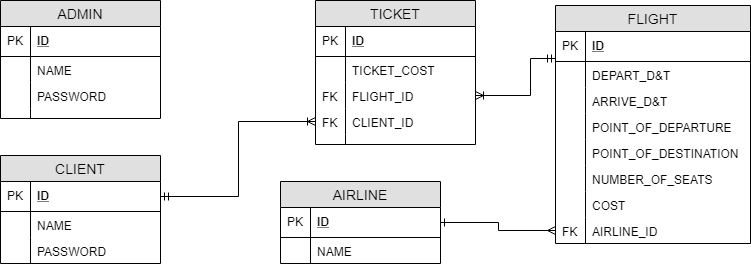

The diagram above was exported from draw.io. Its source (the exported page's mxGraphModel, read from the mxfile embedded in the PNG):
<mxGraphModel dx="1010" dy="533" grid="1" gridSize="10" guides="1" tooltips="1" connect="1" arrows="1" fold="1" page="1" pageScale="1" pageWidth="827" pageHeight="1169" math="0" shadow="0">
  <root>
    <mxCell id="uVzJz_737vFdJ0eIF_Uw-0" />
    <mxCell id="uVzJz_737vFdJ0eIF_Uw-1" parent="uVzJz_737vFdJ0eIF_Uw-0" />
    <mxCell id="uVzJz_737vFdJ0eIF_Uw-13" value="FLIGHT" style="swimlane;fontStyle=0;childLayout=stackLayout;horizontal=1;startSize=26;fillColor=#e0e0e0;horizontalStack=0;resizeParent=1;resizeParentMax=0;resizeLast=0;collapsible=1;marginBottom=0;swimlaneFillColor=#ffffff;align=center;fontSize=14;" parent="uVzJz_737vFdJ0eIF_Uw-1" vertex="1">
      <mxGeometry x="605" y="47" width="195" height="238" as="geometry" />
    </mxCell>
    <mxCell id="uVzJz_737vFdJ0eIF_Uw-14" value="ID" style="shape=partialRectangle;top=0;left=0;right=0;bottom=1;align=left;verticalAlign=middle;fillColor=none;spacingLeft=34;spacingRight=4;overflow=hidden;rotatable=0;points=[[0,0.5],[1,0.5]];portConstraint=eastwest;dropTarget=0;fontStyle=5;fontSize=12;" parent="uVzJz_737vFdJ0eIF_Uw-13" vertex="1">
      <mxGeometry y="26" width="195" height="30" as="geometry" />
    </mxCell>
    <mxCell id="uVzJz_737vFdJ0eIF_Uw-15" value="PK" style="shape=partialRectangle;top=0;left=0;bottom=0;fillColor=none;align=left;verticalAlign=middle;spacingLeft=4;spacingRight=4;overflow=hidden;rotatable=0;points=[];portConstraint=eastwest;part=1;fontSize=12;" parent="uVzJz_737vFdJ0eIF_Uw-14" vertex="1" connectable="0">
      <mxGeometry width="30" height="30" as="geometry" />
    </mxCell>
    <mxCell id="uVzJz_737vFdJ0eIF_Uw-20" value="DEPART_D&amp;T" style="shape=partialRectangle;top=0;left=0;right=0;bottom=0;align=left;verticalAlign=top;fillColor=none;spacingLeft=34;spacingRight=4;overflow=hidden;rotatable=0;points=[[0,0.5],[1,0.5]];portConstraint=eastwest;dropTarget=0;fontSize=12;" parent="uVzJz_737vFdJ0eIF_Uw-13" vertex="1">
      <mxGeometry y="56" width="195" height="26" as="geometry" />
    </mxCell>
    <mxCell id="uVzJz_737vFdJ0eIF_Uw-21" value="" style="shape=partialRectangle;top=0;left=0;bottom=0;fillColor=none;align=left;verticalAlign=top;spacingLeft=4;spacingRight=4;overflow=hidden;rotatable=0;points=[];portConstraint=eastwest;part=1;fontSize=12;" parent="uVzJz_737vFdJ0eIF_Uw-20" vertex="1" connectable="0">
      <mxGeometry width="30" height="26" as="geometry" />
    </mxCell>
    <mxCell id="uVzJz_737vFdJ0eIF_Uw-87" value="ARRIVE_D&amp;T" style="shape=partialRectangle;top=0;left=0;right=0;bottom=0;align=left;verticalAlign=top;fillColor=none;spacingLeft=34;spacingRight=4;overflow=hidden;rotatable=0;points=[[0,0.5],[1,0.5]];portConstraint=eastwest;dropTarget=0;fontSize=12;" parent="uVzJz_737vFdJ0eIF_Uw-13" vertex="1">
      <mxGeometry y="82" width="195" height="26" as="geometry" />
    </mxCell>
    <mxCell id="uVzJz_737vFdJ0eIF_Uw-88" value="" style="shape=partialRectangle;top=0;left=0;bottom=0;fillColor=none;align=left;verticalAlign=top;spacingLeft=4;spacingRight=4;overflow=hidden;rotatable=0;points=[];portConstraint=eastwest;part=1;fontSize=12;" parent="uVzJz_737vFdJ0eIF_Uw-87" vertex="1" connectable="0">
      <mxGeometry width="30" height="26" as="geometry" />
    </mxCell>
    <mxCell id="uVzJz_737vFdJ0eIF_Uw-89" value="POINT_OF_DEPARTURE" style="shape=partialRectangle;top=0;left=0;right=0;bottom=0;align=left;verticalAlign=top;fillColor=none;spacingLeft=34;spacingRight=4;overflow=hidden;rotatable=0;points=[[0,0.5],[1,0.5]];portConstraint=eastwest;dropTarget=0;fontSize=12;" parent="uVzJz_737vFdJ0eIF_Uw-13" vertex="1">
      <mxGeometry y="108" width="195" height="26" as="geometry" />
    </mxCell>
    <mxCell id="uVzJz_737vFdJ0eIF_Uw-90" value="" style="shape=partialRectangle;top=0;left=0;bottom=0;fillColor=none;align=left;verticalAlign=top;spacingLeft=4;spacingRight=4;overflow=hidden;rotatable=0;points=[];portConstraint=eastwest;part=1;fontSize=12;" parent="uVzJz_737vFdJ0eIF_Uw-89" vertex="1" connectable="0">
      <mxGeometry width="30" height="26" as="geometry" />
    </mxCell>
    <mxCell id="uVzJz_737vFdJ0eIF_Uw-91" value="POINT_OF_DESTINATION" style="shape=partialRectangle;top=0;left=0;right=0;bottom=0;align=left;verticalAlign=top;fillColor=none;spacingLeft=34;spacingRight=4;overflow=hidden;rotatable=0;points=[[0,0.5],[1,0.5]];portConstraint=eastwest;dropTarget=0;fontSize=12;" parent="uVzJz_737vFdJ0eIF_Uw-13" vertex="1">
      <mxGeometry y="134" width="195" height="26" as="geometry" />
    </mxCell>
    <mxCell id="uVzJz_737vFdJ0eIF_Uw-92" value="" style="shape=partialRectangle;top=0;left=0;bottom=0;fillColor=none;align=left;verticalAlign=top;spacingLeft=4;spacingRight=4;overflow=hidden;rotatable=0;points=[];portConstraint=eastwest;part=1;fontSize=12;" parent="uVzJz_737vFdJ0eIF_Uw-91" vertex="1" connectable="0">
      <mxGeometry width="30" height="26" as="geometry" />
    </mxCell>
    <mxCell id="gMRYk9wNCRtR7uUq_srp-2" value="NUMBER_OF_SEATS" style="shape=partialRectangle;top=0;left=0;right=0;bottom=0;align=left;verticalAlign=top;fillColor=none;spacingLeft=34;spacingRight=4;overflow=hidden;rotatable=0;points=[[0,0.5],[1,0.5]];portConstraint=eastwest;dropTarget=0;fontSize=12;" parent="uVzJz_737vFdJ0eIF_Uw-13" vertex="1">
      <mxGeometry y="160" width="195" height="26" as="geometry" />
    </mxCell>
    <mxCell id="gMRYk9wNCRtR7uUq_srp-3" value="" style="shape=partialRectangle;top=0;left=0;bottom=0;fillColor=none;align=left;verticalAlign=top;spacingLeft=4;spacingRight=4;overflow=hidden;rotatable=0;points=[];portConstraint=eastwest;part=1;fontSize=12;" parent="gMRYk9wNCRtR7uUq_srp-2" vertex="1" connectable="0">
      <mxGeometry width="30" height="26" as="geometry" />
    </mxCell>
    <mxCell id="3iKJaX5743m0EFcy-5tz-0" value="COST" style="shape=partialRectangle;top=0;left=0;right=0;bottom=0;align=left;verticalAlign=top;fillColor=none;spacingLeft=34;spacingRight=4;overflow=hidden;rotatable=0;points=[[0,0.5],[1,0.5]];portConstraint=eastwest;dropTarget=0;fontSize=12;" vertex="1" parent="uVzJz_737vFdJ0eIF_Uw-13">
      <mxGeometry y="186" width="195" height="26" as="geometry" />
    </mxCell>
    <mxCell id="3iKJaX5743m0EFcy-5tz-1" value="" style="shape=partialRectangle;top=0;left=0;bottom=0;fillColor=none;align=left;verticalAlign=top;spacingLeft=4;spacingRight=4;overflow=hidden;rotatable=0;points=[];portConstraint=eastwest;part=1;fontSize=12;" vertex="1" connectable="0" parent="3iKJaX5743m0EFcy-5tz-0">
      <mxGeometry width="30" height="26" as="geometry" />
    </mxCell>
    <mxCell id="8A3RKe-_xMJ7KxTA1B-l-2" value="AIRLINE_ID&#10;" style="shape=partialRectangle;top=0;left=0;right=0;bottom=0;align=left;verticalAlign=top;fillColor=none;spacingLeft=34;spacingRight=4;overflow=hidden;rotatable=0;points=[[0,0.5],[1,0.5]];portConstraint=eastwest;dropTarget=0;fontSize=12;" parent="uVzJz_737vFdJ0eIF_Uw-13" vertex="1">
      <mxGeometry y="212" width="195" height="26" as="geometry" />
    </mxCell>
    <mxCell id="8A3RKe-_xMJ7KxTA1B-l-3" value="FK" style="shape=partialRectangle;top=0;left=0;bottom=0;fillColor=none;align=left;verticalAlign=top;spacingLeft=4;spacingRight=4;overflow=hidden;rotatable=0;points=[];portConstraint=eastwest;part=1;fontSize=12;" parent="8A3RKe-_xMJ7KxTA1B-l-2" vertex="1" connectable="0">
      <mxGeometry width="30" height="26" as="geometry" />
    </mxCell>
    <mxCell id="uVzJz_737vFdJ0eIF_Uw-24" value="ADMIN" style="swimlane;fontStyle=0;childLayout=stackLayout;horizontal=1;startSize=26;fillColor=#e0e0e0;horizontalStack=0;resizeParent=1;resizeParentMax=0;resizeLast=0;collapsible=1;marginBottom=0;swimlaneFillColor=#ffffff;align=center;fontSize=14;" parent="uVzJz_737vFdJ0eIF_Uw-1" vertex="1">
      <mxGeometry x="50" y="42" width="160" height="118" as="geometry" />
    </mxCell>
    <mxCell id="uVzJz_737vFdJ0eIF_Uw-25" value="ID" style="shape=partialRectangle;top=0;left=0;right=0;bottom=1;align=left;verticalAlign=middle;fillColor=none;spacingLeft=34;spacingRight=4;overflow=hidden;rotatable=0;points=[[0,0.5],[1,0.5]];portConstraint=eastwest;dropTarget=0;fontStyle=5;fontSize=12;" parent="uVzJz_737vFdJ0eIF_Uw-24" vertex="1">
      <mxGeometry y="26" width="160" height="30" as="geometry" />
    </mxCell>
    <mxCell id="uVzJz_737vFdJ0eIF_Uw-26" value="PK" style="shape=partialRectangle;top=0;left=0;bottom=0;fillColor=none;align=left;verticalAlign=middle;spacingLeft=4;spacingRight=4;overflow=hidden;rotatable=0;points=[];portConstraint=eastwest;part=1;fontSize=12;" parent="uVzJz_737vFdJ0eIF_Uw-25" vertex="1" connectable="0">
      <mxGeometry width="30" height="30" as="geometry" />
    </mxCell>
    <mxCell id="uVzJz_737vFdJ0eIF_Uw-31" value="NAME" style="shape=partialRectangle;top=0;left=0;right=0;bottom=0;align=left;verticalAlign=top;fillColor=none;spacingLeft=34;spacingRight=4;overflow=hidden;rotatable=0;points=[[0,0.5],[1,0.5]];portConstraint=eastwest;dropTarget=0;fontSize=12;" parent="uVzJz_737vFdJ0eIF_Uw-24" vertex="1">
      <mxGeometry y="56" width="160" height="26" as="geometry" />
    </mxCell>
    <mxCell id="uVzJz_737vFdJ0eIF_Uw-32" value="" style="shape=partialRectangle;top=0;left=0;bottom=0;fillColor=none;align=left;verticalAlign=top;spacingLeft=4;spacingRight=4;overflow=hidden;rotatable=0;points=[];portConstraint=eastwest;part=1;fontSize=12;" parent="uVzJz_737vFdJ0eIF_Uw-31" vertex="1" connectable="0">
      <mxGeometry width="30" height="26" as="geometry" />
    </mxCell>
    <mxCell id="9WZI1t6DY66Y8FY_Pcv--0" value="PASSWORD" style="shape=partialRectangle;top=0;left=0;right=0;bottom=0;align=left;verticalAlign=top;fillColor=none;spacingLeft=34;spacingRight=4;overflow=hidden;rotatable=0;points=[[0,0.5],[1,0.5]];portConstraint=eastwest;dropTarget=0;fontSize=12;" parent="uVzJz_737vFdJ0eIF_Uw-24" vertex="1">
      <mxGeometry y="82" width="160" height="26" as="geometry" />
    </mxCell>
    <mxCell id="9WZI1t6DY66Y8FY_Pcv--1" value="" style="shape=partialRectangle;top=0;left=0;bottom=0;fillColor=none;align=left;verticalAlign=top;spacingLeft=4;spacingRight=4;overflow=hidden;rotatable=0;points=[];portConstraint=eastwest;part=1;fontSize=12;" parent="9WZI1t6DY66Y8FY_Pcv--0" vertex="1" connectable="0">
      <mxGeometry width="30" height="26" as="geometry" />
    </mxCell>
    <mxCell id="uVzJz_737vFdJ0eIF_Uw-33" value="" style="shape=partialRectangle;top=0;left=0;right=0;bottom=0;align=left;verticalAlign=top;fillColor=none;spacingLeft=34;spacingRight=4;overflow=hidden;rotatable=0;points=[[0,0.5],[1,0.5]];portConstraint=eastwest;dropTarget=0;fontSize=12;" parent="uVzJz_737vFdJ0eIF_Uw-24" vertex="1">
      <mxGeometry y="108" width="160" height="10" as="geometry" />
    </mxCell>
    <mxCell id="uVzJz_737vFdJ0eIF_Uw-34" value="" style="shape=partialRectangle;top=0;left=0;bottom=0;fillColor=none;align=left;verticalAlign=top;spacingLeft=4;spacingRight=4;overflow=hidden;rotatable=0;points=[];portConstraint=eastwest;part=1;fontSize=12;" parent="uVzJz_737vFdJ0eIF_Uw-33" vertex="1" connectable="0">
      <mxGeometry width="30" height="10" as="geometry" />
    </mxCell>
    <mxCell id="uVzJz_737vFdJ0eIF_Uw-61" value="TICKET" style="swimlane;fontStyle=0;childLayout=stackLayout;horizontal=1;startSize=26;fillColor=#e0e0e0;horizontalStack=0;resizeParent=1;resizeParentMax=0;resizeLast=0;collapsible=1;marginBottom=0;swimlaneFillColor=#ffffff;align=center;fontSize=14;" parent="uVzJz_737vFdJ0eIF_Uw-1" vertex="1">
      <mxGeometry x="365" y="42" width="160" height="144" as="geometry" />
    </mxCell>
    <mxCell id="uVzJz_737vFdJ0eIF_Uw-62" value="ID" style="shape=partialRectangle;top=0;left=0;right=0;bottom=1;align=left;verticalAlign=middle;fillColor=none;spacingLeft=34;spacingRight=4;overflow=hidden;rotatable=0;points=[[0,0.5],[1,0.5]];portConstraint=eastwest;dropTarget=0;fontStyle=5;fontSize=12;" parent="uVzJz_737vFdJ0eIF_Uw-61" vertex="1">
      <mxGeometry y="26" width="160" height="30" as="geometry" />
    </mxCell>
    <mxCell id="uVzJz_737vFdJ0eIF_Uw-63" value="PK" style="shape=partialRectangle;top=0;left=0;bottom=0;fillColor=none;align=left;verticalAlign=middle;spacingLeft=4;spacingRight=4;overflow=hidden;rotatable=0;points=[];portConstraint=eastwest;part=1;fontSize=12;" parent="uVzJz_737vFdJ0eIF_Uw-62" vertex="1" connectable="0">
      <mxGeometry width="30" height="30" as="geometry" />
    </mxCell>
    <mxCell id="gMRYk9wNCRtR7uUq_srp-0" value="TICKET_COST" style="shape=partialRectangle;top=0;left=0;right=0;bottom=0;align=left;verticalAlign=top;fillColor=none;spacingLeft=34;spacingRight=4;overflow=hidden;rotatable=0;points=[[0,0.5],[1,0.5]];portConstraint=eastwest;dropTarget=0;fontSize=12;" parent="uVzJz_737vFdJ0eIF_Uw-61" vertex="1">
      <mxGeometry y="56" width="160" height="26" as="geometry" />
    </mxCell>
    <mxCell id="gMRYk9wNCRtR7uUq_srp-1" value="" style="shape=partialRectangle;top=0;left=0;bottom=0;fillColor=none;align=left;verticalAlign=top;spacingLeft=4;spacingRight=4;overflow=hidden;rotatable=0;points=[];portConstraint=eastwest;part=1;fontSize=12;" parent="gMRYk9wNCRtR7uUq_srp-0" vertex="1" connectable="0">
      <mxGeometry width="30" height="26" as="geometry" />
    </mxCell>
    <mxCell id="uVzJz_737vFdJ0eIF_Uw-64" value="FLIGHT_ID" style="shape=partialRectangle;top=0;left=0;right=0;bottom=0;align=left;verticalAlign=top;fillColor=none;spacingLeft=34;spacingRight=4;overflow=hidden;rotatable=0;points=[[0,0.5],[1,0.5]];portConstraint=eastwest;dropTarget=0;fontSize=12;" parent="uVzJz_737vFdJ0eIF_Uw-61" vertex="1">
      <mxGeometry y="82" width="160" height="26" as="geometry" />
    </mxCell>
    <mxCell id="uVzJz_737vFdJ0eIF_Uw-65" value="FK" style="shape=partialRectangle;top=0;left=0;bottom=0;fillColor=none;align=left;verticalAlign=top;spacingLeft=4;spacingRight=4;overflow=hidden;rotatable=0;points=[];portConstraint=eastwest;part=1;fontSize=12;" parent="uVzJz_737vFdJ0eIF_Uw-64" vertex="1" connectable="0">
      <mxGeometry width="30" height="26" as="geometry" />
    </mxCell>
    <mxCell id="saU1ESAFMz2C32P0mvpf-0" value="CLIENT_ID" style="shape=partialRectangle;top=0;left=0;right=0;bottom=0;align=left;verticalAlign=top;fillColor=none;spacingLeft=34;spacingRight=4;overflow=hidden;rotatable=0;points=[[0,0.5],[1,0.5]];portConstraint=eastwest;dropTarget=0;fontSize=12;" parent="uVzJz_737vFdJ0eIF_Uw-61" vertex="1">
      <mxGeometry y="108" width="160" height="26" as="geometry" />
    </mxCell>
    <mxCell id="saU1ESAFMz2C32P0mvpf-1" value="FK" style="shape=partialRectangle;top=0;left=0;bottom=0;fillColor=none;align=left;verticalAlign=top;spacingLeft=4;spacingRight=4;overflow=hidden;rotatable=0;points=[];portConstraint=eastwest;part=1;fontSize=12;" parent="saU1ESAFMz2C32P0mvpf-0" vertex="1" connectable="0">
      <mxGeometry width="30" height="26" as="geometry" />
    </mxCell>
    <mxCell id="uVzJz_737vFdJ0eIF_Uw-70" value="" style="shape=partialRectangle;top=0;left=0;right=0;bottom=0;align=left;verticalAlign=top;fillColor=none;spacingLeft=34;spacingRight=4;overflow=hidden;rotatable=0;points=[[0,0.5],[1,0.5]];portConstraint=eastwest;dropTarget=0;fontSize=12;" parent="uVzJz_737vFdJ0eIF_Uw-61" vertex="1">
      <mxGeometry y="134" width="160" height="10" as="geometry" />
    </mxCell>
    <mxCell id="uVzJz_737vFdJ0eIF_Uw-71" value="" style="shape=partialRectangle;top=0;left=0;bottom=0;fillColor=none;align=left;verticalAlign=top;spacingLeft=4;spacingRight=4;overflow=hidden;rotatable=0;points=[];portConstraint=eastwest;part=1;fontSize=12;" parent="uVzJz_737vFdJ0eIF_Uw-70" vertex="1" connectable="0">
      <mxGeometry width="30" height="10" as="geometry" />
    </mxCell>
    <mxCell id="uVzJz_737vFdJ0eIF_Uw-72" value="CLIENT" style="swimlane;fontStyle=0;childLayout=stackLayout;horizontal=1;startSize=26;fillColor=#e0e0e0;horizontalStack=0;resizeParent=1;resizeParentMax=0;resizeLast=0;collapsible=1;marginBottom=0;swimlaneFillColor=#ffffff;align=center;fontSize=14;" parent="uVzJz_737vFdJ0eIF_Uw-1" vertex="1">
      <mxGeometry x="50" y="197" width="160" height="108" as="geometry" />
    </mxCell>
    <mxCell id="uVzJz_737vFdJ0eIF_Uw-73" value="ID" style="shape=partialRectangle;top=0;left=0;right=0;bottom=1;align=left;verticalAlign=middle;fillColor=none;spacingLeft=34;spacingRight=4;overflow=hidden;rotatable=0;points=[[0,0.5],[1,0.5]];portConstraint=eastwest;dropTarget=0;fontStyle=5;fontSize=12;" parent="uVzJz_737vFdJ0eIF_Uw-72" vertex="1">
      <mxGeometry y="26" width="160" height="30" as="geometry" />
    </mxCell>
    <mxCell id="uVzJz_737vFdJ0eIF_Uw-74" value="PK" style="shape=partialRectangle;top=0;left=0;bottom=0;fillColor=none;align=left;verticalAlign=middle;spacingLeft=4;spacingRight=4;overflow=hidden;rotatable=0;points=[];portConstraint=eastwest;part=1;fontSize=12;" parent="uVzJz_737vFdJ0eIF_Uw-73" vertex="1" connectable="0">
      <mxGeometry width="30" height="30" as="geometry" />
    </mxCell>
    <mxCell id="9WZI1t6DY66Y8FY_Pcv--2" value="NAME" style="shape=partialRectangle;top=0;left=0;right=0;bottom=0;align=left;verticalAlign=top;fillColor=none;spacingLeft=34;spacingRight=4;overflow=hidden;rotatable=0;points=[[0,0.5],[1,0.5]];portConstraint=eastwest;dropTarget=0;fontSize=12;" parent="uVzJz_737vFdJ0eIF_Uw-72" vertex="1">
      <mxGeometry y="56" width="160" height="26" as="geometry" />
    </mxCell>
    <mxCell id="9WZI1t6DY66Y8FY_Pcv--3" value="" style="shape=partialRectangle;top=0;left=0;bottom=0;fillColor=none;align=left;verticalAlign=top;spacingLeft=4;spacingRight=4;overflow=hidden;rotatable=0;points=[];portConstraint=eastwest;part=1;fontSize=12;" parent="9WZI1t6DY66Y8FY_Pcv--2" vertex="1" connectable="0">
      <mxGeometry width="30" height="26" as="geometry" />
    </mxCell>
    <mxCell id="uVzJz_737vFdJ0eIF_Uw-75" value="PASSWORD" style="shape=partialRectangle;top=0;left=0;right=0;bottom=0;align=left;verticalAlign=top;fillColor=none;spacingLeft=34;spacingRight=4;overflow=hidden;rotatable=0;points=[[0,0.5],[1,0.5]];portConstraint=eastwest;dropTarget=0;fontSize=12;" parent="uVzJz_737vFdJ0eIF_Uw-72" vertex="1">
      <mxGeometry y="82" width="160" height="26" as="geometry" />
    </mxCell>
    <mxCell id="uVzJz_737vFdJ0eIF_Uw-76" value="" style="shape=partialRectangle;top=0;left=0;bottom=0;fillColor=none;align=left;verticalAlign=top;spacingLeft=4;spacingRight=4;overflow=hidden;rotatable=0;points=[];portConstraint=eastwest;part=1;fontSize=12;" parent="uVzJz_737vFdJ0eIF_Uw-75" vertex="1" connectable="0">
      <mxGeometry width="30" height="26" as="geometry" />
    </mxCell>
    <mxCell id="uVzJz_737vFdJ0eIF_Uw-84" style="edgeStyle=orthogonalEdgeStyle;rounded=0;orthogonalLoop=1;jettySize=auto;html=1;startArrow=ERoneToMany;startFill=0;endArrow=ERmandOne;endFill=0;fontSize=12;exitX=1;exitY=0.5;exitDx=0;exitDy=0;" parent="uVzJz_737vFdJ0eIF_Uw-1" source="uVzJz_737vFdJ0eIF_Uw-64" edge="1">
      <mxGeometry relative="1" as="geometry">
        <mxPoint x="605" y="100" as="targetPoint" />
        <Array as="points">
          <mxPoint x="580" y="137" />
          <mxPoint x="580" y="100" />
        </Array>
        <mxPoint x="590" y="270" as="sourcePoint" />
      </mxGeometry>
    </mxCell>
    <mxCell id="uVzJz_737vFdJ0eIF_Uw-94" style="edgeStyle=orthogonalEdgeStyle;rounded=0;orthogonalLoop=1;jettySize=auto;html=1;startArrow=ERoneToMany;startFill=0;endArrow=ERmandOne;endFill=0;fontSize=12;entryX=1;entryY=0.5;entryDx=0;entryDy=0;" parent="uVzJz_737vFdJ0eIF_Uw-1" source="saU1ESAFMz2C32P0mvpf-0" target="uVzJz_737vFdJ0eIF_Uw-73" edge="1">
      <mxGeometry relative="1" as="geometry">
        <mxPoint x="600" y="393" as="targetPoint" />
        <Array as="points" />
        <mxPoint x="550" y="480" as="sourcePoint" />
      </mxGeometry>
    </mxCell>
    <mxCell id="gMRYk9wNCRtR7uUq_srp-4" value="AIRLINE" style="swimlane;fontStyle=0;childLayout=stackLayout;horizontal=1;startSize=26;fillColor=#e0e0e0;horizontalStack=0;resizeParent=1;resizeParentMax=0;resizeLast=0;collapsible=1;marginBottom=0;swimlaneFillColor=#ffffff;align=center;fontSize=14;" parent="uVzJz_737vFdJ0eIF_Uw-1" vertex="1">
      <mxGeometry x="330" y="223" width="160" height="82" as="geometry" />
    </mxCell>
    <mxCell id="gMRYk9wNCRtR7uUq_srp-5" value="ID" style="shape=partialRectangle;top=0;left=0;right=0;bottom=1;align=left;verticalAlign=middle;fillColor=none;spacingLeft=34;spacingRight=4;overflow=hidden;rotatable=0;points=[[0,0.5],[1,0.5]];portConstraint=eastwest;dropTarget=0;fontStyle=5;fontSize=12;" parent="gMRYk9wNCRtR7uUq_srp-4" vertex="1">
      <mxGeometry y="26" width="160" height="30" as="geometry" />
    </mxCell>
    <mxCell id="gMRYk9wNCRtR7uUq_srp-6" value="PK" style="shape=partialRectangle;top=0;left=0;bottom=0;fillColor=none;align=left;verticalAlign=middle;spacingLeft=4;spacingRight=4;overflow=hidden;rotatable=0;points=[];portConstraint=eastwest;part=1;fontSize=12;" parent="gMRYk9wNCRtR7uUq_srp-5" vertex="1" connectable="0">
      <mxGeometry width="30" height="30" as="geometry" />
    </mxCell>
    <mxCell id="gMRYk9wNCRtR7uUq_srp-7" value="NAME" style="shape=partialRectangle;top=0;left=0;right=0;bottom=0;align=left;verticalAlign=top;fillColor=none;spacingLeft=34;spacingRight=4;overflow=hidden;rotatable=0;points=[[0,0.5],[1,0.5]];portConstraint=eastwest;dropTarget=0;fontSize=12;" parent="gMRYk9wNCRtR7uUq_srp-4" vertex="1">
      <mxGeometry y="56" width="160" height="26" as="geometry" />
    </mxCell>
    <mxCell id="gMRYk9wNCRtR7uUq_srp-8" value="" style="shape=partialRectangle;top=0;left=0;bottom=0;fillColor=none;align=left;verticalAlign=top;spacingLeft=4;spacingRight=4;overflow=hidden;rotatable=0;points=[];portConstraint=eastwest;part=1;fontSize=12;" parent="gMRYk9wNCRtR7uUq_srp-7" vertex="1" connectable="0">
      <mxGeometry width="30" height="26" as="geometry" />
    </mxCell>
    <mxCell id="gMRYk9wNCRtR7uUq_srp-12" style="edgeStyle=orthogonalEdgeStyle;rounded=0;orthogonalLoop=1;jettySize=auto;html=1;exitX=1;exitY=0.5;exitDx=0;exitDy=0;entryX=0;entryY=0.5;entryDx=0;entryDy=0;endArrow=ERmany;endFill=0;startArrow=ERone;startFill=0;" parent="uVzJz_737vFdJ0eIF_Uw-1" source="gMRYk9wNCRtR7uUq_srp-5" target="8A3RKe-_xMJ7KxTA1B-l-2" edge="1">
      <mxGeometry relative="1" as="geometry" />
    </mxCell>
  </root>
</mxGraphModel>